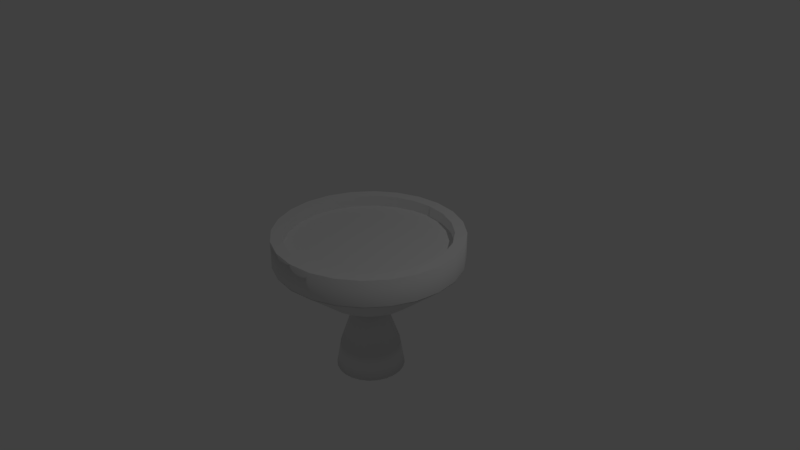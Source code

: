 # Source: ES-7_VacEngine.blend  (saved by Blender 2.78.0; exported with 4.5.12 LTS)
import bpy
from mathutils import Matrix  # noqa: F401  (used for matrix-valued properties, if any)

bpy.ops.wm.read_factory_settings(use_empty=True)
scene = bpy.context.scene
scene.name = 'Scene'

# ---- collections
col_collection_1 = bpy.data.collections.new('Collection 1'); scene.collection.children.link(col_collection_1)

# ---- world
world_world = bpy.data.worlds.new('World'); scene.world = world_world
world_world.color = (0.05088, 0.05088, 0.05088)
world_world.use_sun_shadow = False
world_world.sun_shadow_jitter_overblur = 0.0
world_world.cycles.sampling_method = 'MANUAL'

# ---- cameras
cam_camera = bpy.data.cameras.new('Camera')
cam_camera.clip_end = 100.0
cam_camera.lens = 35.0
cam_camera.sensor_width = 32.0
cam_camera.sensor_height = 18.0
cam_camera.ortho_scale = 7.314
cam_camera.dof.focus_distance = 0.0
cam_camera.dof.aperture_fstop = 128.0

# ---- lights
light_lamp = bpy.data.lights.new('Lamp', 'POINT')
light_lamp.transmission_factor = 0.0
light_lamp.cutoff_distance = 30.0
light_lamp.energy = 100.0
light_lamp.shadow_buffer_clip_start = 1.001
light_lamp.shadow_soft_size = 0.1
light_lamp.shadow_maximum_resolution = 0.006
light_lamp.use_absolute_resolution = True

# ---- meshes
me_cone_001 = bpy.data.meshes.new('Cone.001')
me_cone_001.from_pydata([(-0.0002048, 0.09582, -0.5124), (0.02568, 0.09241, -0.5124), (0.0498, 0.08242, -0.5124), (0.07051, 0.06653, -0.5124), (0.0864, 0.04582, -0.5124), (-0.2417, -0.06889, -0.8624), (0.09639, 0.0217, -0.5124), (0.0998, -0.004183, -0.5124), (0.09639, -0.03006, -0.5124), (0.0864, -0.05418, -0.5124), (0.1766, -0.181, -0.8624), (0.07051, -0.07489, -0.5124), (0.0498, -0.09079, -0.5124), (-0.0002048, -0.2542, -0.8624), (0.02568, -0.1008, -0.5124), (-0.0002048, -0.1042, -0.5124), (-0.02609, -0.1008, -0.5124), (-0.0502, -0.09079, -0.5124), (0.2413, -0.06889, -0.8624), (-0.07092, -0.07489, -0.5124), (-0.08681, -0.05418, -0.5124), (-0.0968, -0.03006, -0.5124), (-0.1002, -0.004183, -0.5124), (-0.0968, 0.0217, -0.5124), (-0.2167, 0.1208, -0.8624), (-0.08681, 0.04582, -0.5124), (-0.07092, 0.06653, -0.5124), (-0.0502, 0.08242, -0.5124), (-0.02609, 0.09241, -0.5124), (0.1248, 0.2123, -0.8624), (0.0645, 0.2373, -0.8624), (-0.2502, -0.004183, -0.8624), (0.0645, -0.2457, -0.8624), (-0.0002048, 0.2458, -0.8624), (-0.06491, 0.2373, -0.8624), (-0.177, 0.1726, -0.8624), (-0.1252, 0.2123, -0.8624), (0.1248, -0.2207, -0.8624), (0.2413, 0.06052, -0.8624), (0.2498, -0.004183, -0.8624), (0.2163, -0.1292, -0.8624), (-0.2167, -0.1292, -0.8624), (-0.06491, -0.2457, -0.8624), (0.1766, 0.1726, -0.8624), (0.2163, 0.1208, -0.8624), (-0.1252, -0.2207, -0.8624), (-0.2417, 0.06052, -0.8624), (-0.177, -0.181, -0.8624), (0.3864, 0.1035, -1.3), (0.0, 0.46, -1.66), (0.0, 0.4, -1.3), (0.1191, 0.4443, -1.66), (0.1035, 0.3864, -1.3), (0.23, 0.3984, -1.66), (0.2, 0.3464, -1.3), (0.3253, 0.3253, -1.66), (0.2828, 0.2828, -1.3), (0.3984, 0.23, -1.66), (0.3464, 0.2, -1.3), (0.4443, 0.1191, -1.66), (0.46, 3.473e-08, -1.66), (0.4, 3.02e-08, -1.3), (0.4443, -0.1191, -1.66), (0.3864, -0.1035, -1.3), (0.3984, -0.23, -1.66), (0.3464, -0.2, -1.3), (0.3253, -0.3253, -1.66), (0.2828, -0.2828, -1.3), (0.23, -0.3984, -1.66), (0.2, -0.3464, -1.3), (0.1191, -0.4443, -1.66), (0.1035, -0.3864, -1.3), (1.791e-07, -0.46, -1.66), (1.558e-07, -0.4, -1.3), (-0.1191, -0.4443, -1.66), (-0.1035, -0.3864, -1.3), (-0.23, -0.3984, -1.66), (-0.2, -0.3464, -1.3), (-0.3253, -0.3253, -1.66), (-0.2828, -0.2828, -1.3), (-0.3984, -0.23, -1.66), (-0.3464, -0.2, -1.3), (-0.4443, -0.1191, -1.66), (-0.3864, -0.1035, -1.3), (-0.46, -2.139e-07, -1.66), (-0.4, -1.86e-07, -1.3), (-0.4443, 0.1191, -1.66), (-0.3864, 0.1035, -1.3), (-0.3984, 0.23, -1.66), (-0.3464, 0.2, -1.3), (-0.3253, 0.3253, -1.66), (-0.2828, 0.2828, -1.3), (-0.23, 0.3984, -1.66), (-0.2, 0.3464, -1.3), (-0.1191, 0.4443, -1.66), (-0.1035, 0.3864, -1.3)], [], [(33, 0, 1, 30), (30, 1, 2, 29), (29, 2, 3, 43), (43, 3, 4, 44), (44, 4, 6, 38), (38, 6, 7, 39), (39, 7, 8, 18), (18, 8, 9, 40), (40, 9, 11, 10), (10, 11, 12, 37), (37, 12, 14, 32), (32, 14, 15, 13), (13, 15, 16, 42), (42, 16, 17, 45), (45, 17, 19, 47), (47, 19, 20, 41), (41, 20, 21, 5), (5, 21, 22, 31), (31, 22, 23, 46), (46, 23, 25, 24), (24, 25, 26, 35), (35, 26, 27, 36), (36, 27, 28, 34), (34, 28, 0, 33), (10, 37, 32, 13, 42, 45, 47, 41, 5, 31, 46, 24, 35, 36, 34, 33, 30, 29, 43, 44, 38, 39, 18, 40), (49, 50, 52, 51), (51, 52, 54, 53), (53, 54, 56, 55), (55, 56, 58, 57), (57, 58, 48, 59), (59, 48, 61, 60), (60, 61, 63, 62), (62, 63, 65, 64), (64, 65, 67, 66), (66, 67, 69, 68), (68, 69, 71, 70), (70, 71, 73, 72), (72, 73, 75, 74), (74, 75, 77, 76), (76, 77, 79, 78), (78, 79, 81, 80), (80, 81, 83, 82), (82, 83, 85, 84), (84, 85, 87, 86), (86, 87, 89, 88), (88, 89, 91, 90), (90, 91, 93, 92), (52, 50, 95, 93, 91, 89, 87, 85, 83, 81, 79, 77, 75, 73, 71, 69, 67, 65, 63, 61, 48, 58, 56, 54), (92, 93, 95, 94), (94, 95, 50, 49), (49, 51, 53, 55, 57, 59, 60, 62, 64, 66, 68, 70, 72, 74, 76, 78, 80, 82, 84, 86, 88, 90, 92, 94), (38, 48, 58, 44), (56, 43, 44, 58), (54, 29, 43, 56), (52, 30, 29, 54), (50, 33, 30, 52), (95, 34, 33, 50), (93, 36, 34, 95), (91, 35, 36, 93), (89, 24, 35, 91), (87, 46, 24, 89), (85, 31, 46, 87), (83, 5, 31, 85), (81, 41, 5, 83), (79, 47, 41, 81), (77, 45, 47, 79), (75, 42, 45, 77), (73, 13, 42, 75), (71, 32, 13, 73), (48, 38, 39, 61), (61, 39, 18, 63), (63, 18, 40, 65), (69, 37, 32, 71), (69, 67, 10, 37), (40, 10, 67, 65)])
me_cone_001.polygons.foreach_set('use_smooth', [1, 1, 1, 1, 1, 1, 1, 1, 1, 1, 1, 1, 1, 1, 1, 1, 1, 1, 1, 1, 1, 1, 1, 1, 1, 1, 1, 1, 1, 1, 1, 1, 1, 1, 1, 1, 1, 1, 1, 1, 1, 1, 1, 1, 1, 1, 1, 1, 1, 1, 0, 1, 1, 1, 1, 1, 1, 1, 1, 1, 1, 1, 1, 1, 1, 1, 1, 1, 1, 1, 1, 1, 1, 1, 1])
me_cone_001.use_remesh_preserve_volume = False
me_cone_001.use_remesh_preserve_attributes = False
me_cone_001.use_mirror_vertex_groups = False
me_cone_001.update()
me_cone = bpy.data.meshes.new('Cone')
me_cone.from_pydata([(0.001451, 0.624, -0.5602), (0.001451, 1.249, -0.04024), (0.1632, 0.6027, -0.5602), (0.325, 1.206, -0.04024), (0.314, 0.5402, -0.5602), (0.6265, 1.082, -0.04024), (0.4434, 0.4409, -0.5602), (0.8853, 0.8829, -0.04024), (0.5427, 0.3115, -0.5602), (1.084, 0.624, -0.04024), (0.6052, 0.1607, -0.5602), (1.209, 0.3225, -0.04024), (0.6265, -0.001028, -0.5602), (1.251, -0.001028, -0.04024), (0.6052, -0.1628, -0.5602), (1.209, -0.3246, -0.04024), (0.5427, -0.3135, -0.5602), (1.084, -0.626, -0.04024), (0.4434, -0.443, -0.5602), (0.8853, -0.8849, -0.04024), (0.314, -0.5423, -0.5602), (0.6265, -1.084, -0.04024), (0.1632, -0.6047, -0.5602), (0.325, -1.208, -0.04024), (0.001452, -0.626, -0.5602), (0.001452, -1.251, -0.04024), (-0.1603, -0.6047, -0.5602), (-0.3221, -1.208, -0.04024), (-0.311, -0.5423, -0.5602), (-0.6235, -1.084, -0.04024), (-0.4405, -0.443, -0.5602), (-0.8824, -0.8849, -0.04024), (-0.5398, -0.3135, -0.5602), (-1.081, -0.626, -0.04024), (-0.6023, -0.1628, -0.5602), (-1.206, -0.3246, -0.04024), (-0.6235, -0.001028, -0.5602), (-1.249, -0.001029, -0.04024), (-0.6023, 0.1607, -0.5602), (-1.206, 0.3225, -0.04024), (-0.5398, 0.3115, -0.5602), (-1.081, 0.624, -0.04024), (-0.4405, 0.4409, -0.5602), (-0.8824, 0.8829, -0.04024), (-0.311, 0.5402, -0.5602), (-0.6235, 1.082, -0.04024), (-0.1603, 0.6027, -0.5602), (-0.3221, 1.206, -0.04024), (-0.0009676, 1.251, -0.03984), (-0.0009676, 1.251, 0.3202), (0.3226, 1.208, -0.03984), (0.3226, 1.208, 0.3202), (0.624, 1.083, -0.03984), (0.624, 1.083, 0.3202), (0.8829, 0.8846, -0.03984), (0.8829, 0.8846, 0.3202), (1.082, 0.6257, -0.03984), (1.082, 0.6257, 0.3202), (1.206, 0.3242, -0.03984), (1.206, 0.3242, 0.3202), (1.249, 0.0006857, -0.03984), (1.249, 0.0006857, 0.3202), (1.206, -0.3228, -0.03984), (1.206, -0.3228, 0.3202), (1.082, -0.6243, -0.03984), (1.082, -0.6243, 0.3202), (0.8829, -0.8832, -0.03984), (0.8829, -0.8832, 0.3202), (0.624, -1.082, -0.03984), (0.624, -1.082, 0.3202), (0.3226, -1.207, -0.03984), (0.3226, -1.207, 0.3202), (-0.0009672, -1.249, -0.03984), (-0.0009672, -1.249, 0.3202), (-0.3245, -1.207, -0.03984), (-0.3245, -1.207, 0.3202), (-0.626, -1.082, -0.03984), (-0.626, -1.082, 0.3202), (-0.8849, -0.8832, -0.03984), (-0.8849, -0.8832, 0.3202), (-1.083, -0.6243, -0.03984), (-1.083, -0.6243, 0.3202), (-1.208, -0.3228, -0.03984), (-1.208, -0.3228, 0.3202), (-1.251, 0.000685, -0.03984), (-1.251, 0.000685, 0.3202), (-1.208, 0.3242, -0.03984), (-1.208, 0.3242, 0.3202), (-1.083, 0.6257, -0.03984), (-1.083, 0.6257, 0.3202), (-0.8849, 0.8846, -0.03984), (-0.8849, 0.8846, 0.3202), (-0.626, 1.083, -0.03984), (-0.626, 1.083, 0.3202), (-0.3245, 1.208, -0.03984), (-0.3245, 1.208, 0.3202), (0.3226, 1.208, 0.3202), (-0.0009676, 1.251, 0.3202), (0.624, 1.083, 0.3202), (0.8829, 0.8846, 0.3202), (1.082, 0.6257, 0.3202), (1.206, 0.3242, 0.3202), (1.249, 0.0006857, 0.3202), (1.206, -0.3228, 0.3202), (1.082, -0.6243, 0.3202), (0.8829, -0.8832, 0.3202), (0.624, -1.082, 0.3202), (0.3226, -1.207, 0.3202), (-0.0009672, -1.249, 0.3202), (-0.3245, -1.207, 0.3202), (-0.626, -1.082, 0.3202), (-0.8849, -0.8832, 0.3202), (-1.083, -0.6243, 0.3202), (-1.208, -0.3228, 0.3202), (-1.251, 0.000685, 0.3202), (-1.208, 0.3242, 0.3202), (-1.083, 0.6257, 0.3202), (-0.8849, 0.8846, 0.3202), (-0.626, 1.083, 0.3202), (-0.3245, 1.208, 0.3202), (0.3226, 1.208, 0.3202), (-0.0009676, 1.251, 0.3202), (0.624, 1.083, 0.3202), (0.8829, 0.8846, 0.3202), (1.082, 0.6257, 0.3202), (1.206, 0.3242, 0.3202), (1.249, 0.0006857, 0.3202), (1.206, -0.3228, 0.3202), (1.082, -0.6243, 0.3202), (0.8829, -0.8832, 0.3202), (0.624, -1.082, 0.3202), (0.3226, -1.207, 0.3202), (-0.0009672, -1.249, 0.3202), (-0.3245, -1.207, 0.3202), (-0.626, -1.082, 0.3202), (-0.8849, -0.8832, 0.3202), (-1.083, -0.6243, 0.3202), (-1.208, -0.3228, 0.3202), (-1.251, 0.000685, 0.3202), (-1.208, 0.3242, 0.3202), (-1.083, 0.6257, 0.3202), (-0.8849, 0.8846, 0.3202), (-0.626, 1.083, 0.3202), (-0.3245, 1.208, 0.3202), (0.2821, 1.057, 0.3202), (-0.0009676, 1.094, 0.3202), (0.5459, 0.9479, 0.3202), (0.7724, 0.7741, 0.3202), (0.9462, 0.5476, 0.3202), (1.056, 0.2838, 0.3202), (1.093, 0.0006856, 0.3202), (1.056, -0.2824, 0.3202), (0.9462, -0.5462, 0.3202), (0.7724, -0.7727, 0.3202), (0.5459, -0.9465, 0.3202), (0.2821, -1.056, 0.3202), (-0.0009672, -1.093, 0.3202), (-0.2841, -1.056, 0.3202), (-0.5478, -0.9465, 0.3202), (-0.7744, -0.7727, 0.3202), (-0.9482, -0.5462, 0.3202), (-1.057, -0.2824, 0.3202), (-1.095, 0.000685, 0.3202), (-1.057, 0.2838, 0.3202), (-0.9482, 0.5476, 0.3202), (-0.7744, 0.7741, 0.3202), (-0.5478, 0.9479, 0.3202), (-0.2841, 1.057, 0.3202), (0.2821, 1.057, 0.3202), (-0.0009676, 1.094, 0.3202), (0.5459, 0.9479, 0.3202), (0.7724, 0.7741, 0.3202), (0.9462, 0.5476, 0.3202), (1.056, 0.2838, 0.3202), (1.093, 0.0006856, 0.3202), (1.056, -0.2824, 0.3202), (0.9462, -0.5462, 0.3202), (0.7724, -0.7727, 0.3202), (0.5459, -0.9465, 0.3202), (0.2821, -1.056, 0.3202), (-0.0009672, -1.093, 0.3202), (-0.2841, -1.056, 0.3202), (-0.5478, -0.9465, 0.3202), (-0.7744, -0.7727, 0.3202), (-0.9482, -0.5462, 0.3202), (-1.057, -0.2824, 0.3202), (-1.095, 0.000685, 0.3202), (-1.057, 0.2838, 0.3202), (-0.9482, 0.5476, 0.3202), (-0.7744, 0.7741, 0.3202), (-0.5478, 0.9479, 0.3202), (-0.2841, 1.057, 0.3202), (0.2821, 1.057, 0.3202), (-0.0009676, 1.094, 0.3202), (0.5459, 0.9479, 0.3202), (0.7724, 0.7741, 0.3202), (0.9462, 0.5476, 0.3202), (1.056, 0.2838, 0.3202), (1.056, -0.2824, 0.3202), (0.9462, -0.5462, 0.3202), (0.7724, -0.7727, 0.3202), (0.5459, -0.9465, 0.3202), (0.2821, -1.056, 0.3202), (-0.0009672, -1.093, 0.3202), (-0.2841, -1.056, 0.3202), (-0.5478, -0.9465, 0.3202), (-0.7744, -0.7727, 0.3202), (-0.9482, -0.5462, 0.3202), (-1.057, -0.2824, 0.3202), (-1.095, 0.000685, 0.3202), (-1.057, 0.2838, 0.3202), (-0.9482, 0.5476, 0.3202), (-0.7744, 0.7741, 0.3202), (-0.5478, 0.9479, 0.3202), (-0.2841, 1.057, 0.3202), (0.2821, 1.057, 0.1702), (-0.0009676, 1.094, 0.1702), (0.5459, 0.9479, 0.1702), (0.7724, 0.7741, 0.1702), (0.9462, 0.5476, 0.1702), (1.056, 0.2838, 0.1702), (1.093, 0.0006856, 0.1702), (1.056, -0.2824, 0.1702), (0.9462, -0.5462, 0.1702), (0.7724, -0.7727, 0.1702), (0.5459, -0.9465, 0.1702), (0.2821, -1.056, 0.1702), (-0.0009672, -1.093, 0.1702), (-0.2841, -1.056, 0.1702), (-0.5478, -0.9465, 0.1702), (-0.7744, -0.7727, 0.1702), (-0.9482, -0.5462, 0.1702), (-1.057, -0.2824, 0.1702), (-1.095, 0.000685, 0.1702), (-1.057, 0.2838, 0.1702), (-0.9482, 0.5476, 0.1702), (-0.7744, 0.7741, 0.1702), (-0.5478, 0.9479, 0.1702), (-0.2841, 1.057, 0.1702), (0.001451, 0.624, -0.5602), (0.1632, 0.6027, -0.5602), (0.314, 0.5402, -0.5602), (0.4434, 0.4409, -0.5602), (0.5427, 0.3115, -0.5602), (0.6052, 0.1607, -0.5602), (0.6265, -0.001028, -0.5602), (0.6052, -0.1628, -0.5602), (0.5427, -0.3135, -0.5602), (0.4434, -0.443, -0.5602), (0.314, -0.5423, -0.5602), (0.1632, -0.6047, -0.5602), (0.001452, -0.626, -0.5602), (-0.1603, -0.6047, -0.5602), (-0.311, -0.5423, -0.5602), (-0.4405, -0.443, -0.5602), (-0.5398, -0.3135, -0.5602), (-0.6023, -0.1628, -0.5602), (-0.6235, -0.001028, -0.5602), (-0.6023, 0.1607, -0.5602), (-0.5398, 0.3115, -0.5602), (-0.4405, 0.4409, -0.5602), (-0.311, 0.5402, -0.5602), (-0.1603, 0.6027, -0.5602), (0.001451, 0.624, -0.3602), (0.1632, 0.6027, -0.3602), (0.314, 0.5402, -0.3602), (0.4434, 0.4409, -0.3602), (0.5427, 0.3115, -0.3602), (0.6052, 0.1607, -0.3602), (0.6265, -0.001028, -0.3602), (0.6052, -0.1628, -0.3602), (0.5427, -0.3135, -0.3602), (0.4434, -0.443, -0.3602), (0.314, -0.5423, -0.3602), (0.1632, -0.6047, -0.3602), (0.001452, -0.626, -0.3602), (-0.1603, -0.6047, -0.3602), (-0.311, -0.5423, -0.3602), (-0.4405, -0.443, -0.3602), (-0.5398, -0.3135, -0.3602), (-0.6023, -0.1628, -0.3602), (-0.6235, -0.001028, -0.3602), (-0.6023, 0.1607, -0.3602), (-0.5398, 0.3115, -0.3602), (-0.4405, 0.4409, -0.3602), (-0.311, 0.5402, -0.3602), (-0.1603, 0.6027, -0.3602), (0.001451, 0.624, -0.3602), (0.1632, 0.6027, -0.3602), (0.314, 0.5402, -0.3602), (0.4434, 0.4409, -0.3602), (0.5427, 0.3115, -0.3602), (0.6052, 0.1607, -0.3602), (0.6265, -0.001028, -0.3602), (0.6052, -0.1628, -0.3602), (0.5427, -0.3135, -0.3602), (0.4434, -0.443, -0.3602), (0.314, -0.5423, -0.3602), (0.1632, -0.6047, -0.3602), (0.001452, -0.626, -0.3602), (-0.1603, -0.6047, -0.3602), (-0.311, -0.5423, -0.3602), (-0.4405, -0.443, -0.3602), (-0.5398, -0.3135, -0.3602), (-0.6023, -0.1628, -0.3602), (-0.6235, -0.001028, -0.3602), (-0.6023, 0.1607, -0.3602), (-0.5398, 0.3115, -0.3602), (-0.4405, 0.4409, -0.3602), (-0.311, 0.5402, -0.3602), (-0.1603, 0.6027, -0.3602), (0.001451, 0.624, -0.3602), (0.1632, 0.6027, -0.3602), (0.314, 0.5402, -0.3602), (0.4434, 0.4409, -0.3602), (0.5427, 0.3115, -0.3602), (0.6052, 0.1607, -0.3602), (0.6265, -0.001028, -0.3602), (0.6052, -0.1628, -0.3602), (0.5427, -0.3135, -0.3602), (0.4434, -0.443, -0.3602), (0.314, -0.5423, -0.3602), (0.1632, -0.6047, -0.3602), (0.001452, -0.626, -0.3602), (-0.1603, -0.6047, -0.3602), (-0.311, -0.5423, -0.3602), (-0.4405, -0.443, -0.3602), (-0.5398, -0.3135, -0.3602), (-0.6023, -0.1628, -0.3602), (-0.6235, -0.001028, -0.3602), (-0.6023, 0.1607, -0.3602), (-0.5398, 0.3115, -0.3602), (-0.4405, 0.4409, -0.3602), (-0.311, 0.5402, -0.3602), (-0.1603, 0.6027, -0.3602), (0.001451, 0.624, -0.3602), (0.1632, 0.6027, -0.3602), (0.314, 0.5402, -0.3602), (0.4434, 0.4409, -0.3602), (0.5427, 0.3115, -0.3602), (0.6052, 0.1607, -0.3602), (0.6265, -0.001028, -0.3602), (0.6052, -0.1628, -0.3602), (0.5427, -0.3135, -0.3602), (0.4434, -0.443, -0.3602), (0.314, -0.5423, -0.3602), (0.1632, -0.6047, -0.3602), (0.001452, -0.626, -0.3602), (-0.1603, -0.6047, -0.3602), (-0.311, -0.5423, -0.3602), (-0.4405, -0.443, -0.3602), (-0.5398, -0.3135, -0.3602), (-0.6023, -0.1628, -0.3602), (-0.6235, -0.001028, -0.3602), (-0.6023, 0.1607, -0.3602), (-0.5398, 0.3115, -0.3602), (-0.4405, 0.4409, -0.3602), (-0.311, 0.5402, -0.3602), (-0.1603, 0.6027, -0.3602), (0.001451, 0.624, -0.3602), (0.1632, 0.6027, -0.3602), (0.314, 0.5402, -0.3602), (0.4434, 0.4409, -0.3602), (0.5427, 0.3115, -0.3602), (0.6052, 0.1607, -0.3602), (0.6265, -0.001028, -0.3602), (0.6052, -0.1628, -0.3602), (0.5427, -0.3135, -0.3602), (0.4434, -0.443, -0.3602), (0.314, -0.5423, -0.3602), (0.1632, -0.6047, -0.3602), (0.001452, -0.626, -0.3602), (-0.1603, -0.6047, -0.3602), (-0.311, -0.5423, -0.3602), (-0.4405, -0.443, -0.3602), (-0.5398, -0.3135, -0.3602), (-0.6023, -0.1628, -0.3602), (-0.6235, -0.001028, -0.3602), (-0.6023, 0.1607, -0.3602), (-0.5398, 0.3115, -0.3602), (-0.4405, 0.4409, -0.3602), (-0.311, 0.5402, -0.3602), (-0.1603, 0.6027, -0.3602), (0.001451, 0.624, -0.3602), (0.1632, 0.6027, -0.3602), (0.314, 0.5402, -0.3602), (0.4434, 0.4409, -0.3602), (0.5427, 0.3115, -0.3602), (0.6052, 0.1607, -0.3602), (0.6265, -0.001028, -0.3602), (0.6052, -0.1628, -0.3602), (0.5427, -0.3135, -0.3602), (0.4434, -0.443, -0.3602), (0.314, -0.5423, -0.3602), (0.1632, -0.6047, -0.3602), (0.001452, -0.626, -0.3602), (-0.1603, -0.6047, -0.3602), (-0.311, -0.5423, -0.3602), (-0.4405, -0.443, -0.3602), (-0.5398, -0.3135, -0.3602), (-0.6023, -0.1628, -0.3602), (-0.6235, -0.001028, -0.3602), (-0.6023, 0.1607, -0.3602), (-0.5398, 0.3115, -0.3602), (-0.4405, 0.4409, -0.3602), (-0.311, 0.5402, -0.3602), (-0.1603, 0.6027, -0.3602), (0.001451, 0.09272, -0.3602), (0.02572, 0.08953, -0.3602), (0.04833, 0.08016, -0.3602), (0.06774, 0.06526, -0.3602), (0.08264, 0.04585, -0.3602), (0.09201, 0.02324, -0.3602), (0.0952, -0.001028, -0.3602), (0.09201, -0.02529, -0.3602), (0.08264, -0.0479, -0.3602), (0.06774, -0.06732, -0.3602), (0.04833, -0.08222, -0.3602), (0.02572, -0.09158, -0.3602), (0.001451, -0.09478, -0.3602), (-0.02281, -0.09158, -0.3602), (-0.04542, -0.08222, -0.3602), (-0.06484, -0.06732, -0.3602), (-0.07974, -0.0479, -0.3602), (-0.0891, -0.02529, -0.3602), (-0.0923, -0.001028, -0.3602), (-0.0891, 0.02324, -0.3602), (-0.07974, 0.04585, -0.3602), (-0.06484, 0.06526, -0.3602), (-0.04542, 0.08016, -0.3602), (-0.02281, 0.08953, -0.3602), (-0.0002048, 0.09582, -0.5124), (0.02568, 0.09241, -0.5124), (0.0498, 0.08242, -0.5124), (0.07051, 0.06653, -0.5124), (0.0864, 0.04582, -0.5124), (0.09639, 0.0217, -0.5124), (0.0998, -0.004183, -0.5124), (0.09639, -0.03006, -0.5124), (0.0864, -0.05418, -0.5124), (0.07051, -0.07489, -0.5124), (0.0498, -0.09079, -0.5124), (0.02568, -0.1008, -0.5124), (-0.0002048, -0.1042, -0.5124), (-0.02609, -0.1008, -0.5124), (-0.0502, -0.09079, -0.5124), (-0.07092, -0.07489, -0.5124), (-0.08681, -0.05418, -0.5124), (-0.0968, -0.03006, -0.5124), (-0.1002, -0.004183, -0.5124), (-0.0968, 0.0217, -0.5124), (-0.08681, 0.04582, -0.5124), (-0.07092, 0.06653, -0.5124), (-0.0502, 0.08242, -0.5124), (-0.02609, 0.09241, -0.5124), (0.001451, 0.09272, -0.5102), (0.02572, 0.08953, -0.5102), (0.04833, 0.08016, -0.5102), (0.06774, 0.06526, -0.5102), (0.08264, 0.04585, -0.5102), (0.09201, 0.02324, -0.5102), (0.0952, -0.001028, -0.5102), (0.09201, -0.02529, -0.5102), (0.08264, -0.0479, -0.5102), (0.06774, -0.06732, -0.5102), (0.04833, -0.08222, -0.5102), (0.02572, -0.09158, -0.5102), (0.001451, -0.09478, -0.5102), (-0.02281, -0.09158, -0.5102), (-0.04542, -0.08222, -0.5102), (-0.06484, -0.06732, -0.5102), (-0.07974, -0.0479, -0.5102), (-0.0891, -0.02529, -0.5102), (-0.0923, -0.001028, -0.5102), (-0.0891, 0.02324, -0.5102), (-0.07974, 0.04585, -0.5102), (-0.06484, 0.06526, -0.5102), (-0.04542, 0.08016, -0.5102), (-0.02281, 0.08953, -0.5102), (0.2821, 1.057, 0.1702), (-0.0009676, 1.094, 0.1702), (0.5459, 0.9479, 0.1702), (0.7724, 0.7741, 0.1702), (0.9462, 0.5476, 0.1702), (1.056, 0.2838, 0.1702), (1.093, 0.0006856, 0.1702), (1.056, -0.2824, 0.1702), (0.9462, -0.5462, 0.1702), (0.7724, -0.7727, 0.1702), (0.5459, -0.9465, 0.1702), (0.2821, -1.056, 0.1702), (-0.0009672, -1.093, 0.1702), (-0.2841, -1.056, 0.1702), (-0.5478, -0.9465, 0.1702), (-0.7744, -0.7727, 0.1702), (-0.9482, -0.5462, 0.1702), (-1.057, -0.2824, 0.1702), (-1.095, 0.000685, 0.1702), (-1.057, 0.2838, 0.1702), (-0.9482, 0.5476, 0.1702), (-0.7744, 0.7741, 0.1702), (-0.5478, 0.9479, 0.1702), (-0.2841, 1.057, 0.1702), (0.2821, 1.057, 0.3202), (-0.0009676, 1.094, 0.3202), (0.5459, 0.9479, 0.3202), (0.7724, 0.7741, 0.3202), (0.9462, 0.5476, 0.3202), (1.056, 0.2838, 0.3202), (1.093, 0.0006856, 0.3202), (1.056, -0.2824, 0.3202), (0.9462, -0.5462, 0.3202), (0.7724, -0.7727, 0.3202), (0.5459, -0.9465, 0.3202), (0.2821, -1.056, 0.3202), (-0.0009672, -1.093, 0.3202), (-0.2841, -1.056, 0.3202), (-0.5478, -0.9465, 0.3202), (-0.7744, -0.7727, 0.3202), (-0.9482, -0.5462, 0.3202), (-1.057, -0.2824, 0.3202), (-1.095, 0.000685, 0.3202), (-1.057, 0.2838, 0.3202), (-0.9482, 0.5476, 0.3202), (-0.7744, 0.7741, 0.3202), (-0.5478, 0.9479, 0.3202), (-0.2841, 1.057, 0.3202), (0.2821, 1.057, 0.1702), (-0.0009676, 1.094, 0.1702), (0.5459, 0.9479, 0.1702), (0.7724, 0.7741, 0.1702), (0.9462, 0.5476, 0.1702), (1.056, 0.2838, 0.1702), (1.056, -0.2824, 0.1702), (0.9462, -0.5462, 0.1702), (0.7724, -0.7727, 0.1702), (0.5459, -0.9465, 0.1702), (0.2821, -1.056, 0.1702), (-0.0009672, -1.093, 0.1702), (-0.2841, -1.056, 0.1702), (-0.5478, -0.9465, 0.1702), (-0.7744, -0.7727, 0.1702), (-0.9482, -0.5462, 0.1702), (-1.057, -0.2824, 0.1702), (-1.095, 0.000685, 0.1702), (-1.057, 0.2838, 0.1702), (-0.9482, 0.5476, 0.1702), (-0.7744, 0.7741, 0.1702), (-0.5478, 0.9479, 0.1702), (-0.2841, 1.057, 0.1702)], [], [(0, 1, 3, 2), (2, 3, 5, 4), (4, 5, 7, 6), (6, 7, 9, 8), (8, 9, 11, 10), (10, 11, 13, 12), (12, 13, 15, 14), (14, 15, 17, 16), (16, 17, 19, 18), (18, 19, 21, 20), (20, 21, 23, 22), (22, 23, 25, 24), (24, 25, 27, 26), (26, 27, 29, 28), (28, 29, 31, 30), (30, 31, 33, 32), (32, 33, 35, 34), (34, 35, 37, 36), (36, 37, 39, 38), (38, 39, 41, 40), (40, 41, 43, 42), (42, 43, 45, 44), (44, 45, 47, 46), (46, 47, 1, 0), (48, 49, 51, 50), (50, 51, 53, 52), (52, 53, 55, 54), (54, 55, 57, 56), (56, 57, 59, 58), (58, 59, 61, 60), (60, 61, 63, 62), (62, 63, 65, 64), (64, 65, 67, 66), (66, 67, 69, 68), (68, 69, 71, 70), (70, 71, 73, 72), (72, 73, 75, 74), (74, 75, 77, 76), (76, 77, 79, 78), (78, 79, 81, 80), (80, 81, 83, 82), (82, 83, 85, 84), (84, 85, 87, 86), (86, 87, 89, 88), (88, 89, 91, 90), (90, 91, 93, 92), (91, 89, 116, 117), (92, 93, 95, 94), (94, 95, 49, 48), (119, 118, 142, 143), (57, 55, 99, 100), (67, 65, 104, 105), (77, 75, 109, 110), (87, 85, 114, 115), (49, 95, 119, 97), (53, 51, 96, 98), (63, 61, 102, 103), (73, 71, 107, 108), (83, 81, 112, 113), (93, 91, 117, 118), (59, 57, 100, 101), (69, 67, 105, 106), (79, 77, 110, 111), (89, 87, 115, 116), (55, 53, 98, 99), (65, 63, 103, 104), (51, 49, 97, 96), (75, 73, 108, 109), (85, 83, 113, 114), (95, 93, 118, 119), (61, 59, 101, 102), (71, 69, 106, 107), (81, 79, 111, 112), (132, 131, 155, 156), (96, 97, 121, 120), (112, 111, 135, 136), (105, 104, 128, 129), (97, 119, 143, 121), (98, 96, 120, 122), (113, 112, 136, 137), (106, 105, 129, 130), (99, 98, 122, 123), (114, 113, 137, 138), (107, 106, 130, 131), (100, 99, 123, 124), (115, 114, 138, 139), (108, 107, 131, 132), (101, 100, 124, 125), (116, 115, 139, 140), (109, 108, 132, 133), (102, 101, 125, 126), (117, 116, 140, 141), (110, 109, 133, 134), (103, 102, 126, 127), (118, 117, 141, 142), (111, 110, 134, 135), (104, 103, 127, 128), (144, 145, 169, 168), (125, 124, 148, 149), (140, 139, 163, 164), (133, 132, 156, 157), (126, 125, 149, 150), (141, 140, 164, 165), (134, 133, 157, 158), (127, 126, 150, 151), (142, 141, 165, 166), (135, 134, 158, 159), (128, 127, 151, 152), (143, 142, 166, 167), (120, 121, 145, 144), (136, 135, 159, 160), (129, 128, 152, 153), (121, 143, 167, 145), (122, 120, 144, 146), (137, 136, 160, 161), (130, 129, 153, 154), (123, 122, 146, 147), (138, 137, 161, 162), (131, 130, 154, 155), (124, 123, 147, 148), (139, 138, 162, 163), (173, 172, 196, 197), (160, 159, 183, 184), (153, 152, 176, 177), (145, 167, 191, 169), (146, 144, 168, 170), (161, 160, 184, 185), (154, 153, 177, 178), (147, 146, 170, 171), (162, 161, 185, 186), (155, 154, 178, 179), (148, 147, 171, 172), (163, 162, 186, 187), (156, 155, 179, 180), (149, 148, 172, 173), (164, 163, 187, 188), (157, 156, 180, 181), (150, 149, 173, 174), (165, 164, 188, 189), (158, 157, 181, 182), (151, 150, 174, 175), (166, 165, 189, 190), (159, 158, 182, 183), (152, 151, 175, 176), (167, 166, 190, 191), (207, 206, 230, 231), (188, 187, 210, 211), (181, 180, 203, 204), (174, 173, 197, 509), (189, 188, 211, 212), (182, 181, 204, 205), (175, 174, 509, 198), (190, 189, 212, 213), (183, 182, 205, 206), (176, 175, 198, 199), (191, 190, 213, 214), (168, 169, 193, 192), (184, 183, 206, 207), (177, 176, 199, 200), (169, 191, 214, 193), (170, 168, 192, 194), (185, 184, 207, 208), (178, 177, 200, 201), (171, 170, 194, 195), (186, 185, 208, 209), (179, 178, 201, 202), (172, 171, 195, 196), (187, 186, 209, 210), (180, 179, 202, 203), (228, 227, 491, 492), (200, 199, 223, 224), (193, 214, 238, 216), (194, 192, 215, 217), (208, 207, 231, 232), (201, 200, 224, 225), (195, 194, 217, 218), (209, 208, 232, 233), (202, 201, 225, 226), (196, 195, 218, 219), (210, 209, 233, 234), (203, 202, 226, 227), (197, 196, 219, 220), (211, 210, 234, 235), (204, 203, 227, 228), (509, 197, 220, 221), (212, 211, 235, 236), (205, 204, 228, 229), (198, 509, 221, 222), (213, 212, 236, 237), (206, 205, 229, 230), (199, 198, 222, 223), (214, 213, 237, 238), (192, 193, 216, 215), (271, 272, 296, 295), (249, 250, 274, 273), (242, 243, 267, 266), (257, 258, 282, 281), (250, 251, 275, 274), (243, 244, 268, 267), (258, 259, 283, 282), (251, 252, 276, 275), (244, 245, 269, 268), (259, 260, 284, 283), (252, 253, 277, 276), (245, 246, 270, 269), (260, 261, 285, 284), (253, 254, 278, 277), (246, 247, 271, 270), (261, 262, 286, 285), (239, 240, 264, 263), (254, 255, 279, 278), (247, 248, 272, 271), (262, 239, 263, 286), (240, 241, 265, 264), (255, 256, 280, 279), (248, 249, 273, 272), (241, 242, 266, 265), (256, 257, 281, 280), (299, 300, 324, 323), (286, 263, 287, 310), (264, 265, 289, 288), (279, 280, 304, 303), (272, 273, 297, 296), (265, 266, 290, 289), (280, 281, 305, 304), (273, 274, 298, 297), (266, 267, 291, 290), (281, 282, 306, 305), (274, 275, 299, 298), (267, 268, 292, 291), (282, 283, 307, 306), (275, 276, 300, 299), (268, 269, 293, 292), (283, 284, 308, 307), (276, 277, 301, 300), (269, 270, 294, 293), (284, 285, 309, 308), (277, 278, 302, 301), (270, 271, 295, 294), (285, 286, 310, 309), (263, 264, 288, 287), (278, 279, 303, 302), (334, 311, 335, 358), (292, 293, 317, 316), (307, 308, 332, 331), (300, 301, 325, 324), (293, 294, 318, 317), (308, 309, 333, 332), (301, 302, 326, 325), (294, 295, 319, 318), (309, 310, 334, 333), (287, 288, 312, 311), (302, 303, 327, 326), (295, 296, 320, 319), (310, 287, 311, 334), (288, 289, 313, 312), (303, 304, 328, 327), (296, 297, 321, 320), (289, 290, 314, 313), (304, 305, 329, 328), (297, 298, 322, 321), (290, 291, 315, 314), (305, 306, 330, 329), (298, 299, 323, 322), (291, 292, 316, 315), (306, 307, 331, 330), (347, 348, 372, 371), (312, 313, 337, 336), (327, 328, 352, 351), (320, 321, 345, 344), (313, 314, 338, 337), (328, 329, 353, 352), (321, 322, 346, 345), (314, 315, 339, 338), (329, 330, 354, 353), (322, 323, 347, 346), (315, 316, 340, 339), (330, 331, 355, 354), (323, 324, 348, 347), (316, 317, 341, 340), (331, 332, 356, 355), (324, 325, 349, 348), (317, 318, 342, 341), (332, 333, 357, 356), (325, 326, 350, 349), (318, 319, 343, 342), (333, 334, 358, 357), (311, 312, 336, 335), (326, 327, 351, 350), (319, 320, 344, 343), (360, 361, 385, 384), (340, 341, 365, 364), (355, 356, 380, 379), (348, 349, 373, 372), (341, 342, 366, 365), (356, 357, 381, 380), (349, 350, 374, 373), (342, 343, 367, 366), (357, 358, 382, 381), (335, 336, 360, 359), (350, 351, 375, 374), (343, 344, 368, 367), (358, 335, 359, 382), (336, 337, 361, 360), (351, 352, 376, 375), (344, 345, 369, 368), (337, 338, 362, 361), (352, 353, 377, 376), (345, 346, 370, 369), (338, 339, 363, 362), (353, 354, 378, 377), (346, 347, 371, 370), (339, 340, 364, 363), (354, 355, 379, 378), (388, 389, 413, 412), (375, 376, 400, 399), (368, 369, 393, 392), (361, 362, 386, 385), (376, 377, 401, 400), (369, 370, 394, 393), (362, 363, 387, 386), (377, 378, 402, 401), (370, 371, 395, 394), (363, 364, 388, 387), (378, 379, 403, 402), (371, 372, 396, 395), (364, 365, 389, 388), (379, 380, 404, 403), (372, 373, 397, 396), (365, 366, 390, 389), (380, 381, 405, 404), (373, 374, 398, 397), (366, 367, 391, 390), (381, 382, 406, 405), (359, 360, 384, 383), (374, 375, 399, 398), (367, 368, 392, 391), (382, 359, 383, 406), (425, 473, 472, 424), (403, 404, 428, 427), (396, 397, 421, 420), (389, 390, 414, 413), (404, 405, 429, 428), (397, 398, 422, 421), (390, 391, 415, 414), (405, 406, 430, 429), (383, 384, 408, 407), (398, 399, 423, 422), (391, 392, 416, 415), (406, 383, 407, 430), (384, 385, 409, 408), (399, 400, 424, 423), (392, 393, 417, 416), (385, 386, 410, 409), (400, 401, 425, 424), (393, 394, 418, 417), (386, 387, 411, 410), (401, 402, 426, 425), (394, 395, 419, 418), (387, 388, 412, 411), (402, 403, 427, 426), (395, 396, 420, 419), (413, 461, 460, 412), (418, 466, 465, 417), (426, 474, 473, 425), (427, 475, 474, 426), (428, 476, 475, 427), (421, 469, 468, 420), (422, 470, 469, 421), (423, 471, 470, 422), (424, 472, 471, 423), (432, 431, 454, 453, 452, 451, 450, 449, 448, 447, 446, 445, 444, 443, 442, 441, 440, 439, 438, 437, 436, 435, 434, 433), (420, 468, 467, 419), (414, 462, 461, 413), (429, 477, 476, 428), (415, 463, 462, 414), (430, 478, 477, 429), (408, 456, 455, 407), (416, 464, 463, 415), (407, 455, 478, 430), (409, 457, 456, 408), (410, 458, 457, 409), (417, 465, 464, 416), (411, 459, 458, 410), (419, 467, 466, 418), (412, 460, 459, 411), (455, 456, 457, 458, 459, 460, 461, 462, 463, 464, 465, 466, 467, 468, 469, 470, 471, 472, 473, 474, 475, 476, 477, 478), (479, 480, 502, 501, 500, 499, 498, 497, 496, 495, 494, 493, 492, 491, 490, 489, 488, 487, 486, 485, 484, 483, 482, 481), (221, 220, 484, 485), (236, 235, 499, 500), (229, 228, 492, 493), (222, 221, 485, 486), (237, 236, 500, 501), (230, 229, 493, 494), (223, 222, 486, 487), (238, 237, 501, 502), (215, 216, 480, 479), (231, 230, 494, 495), (224, 223, 487, 488), (216, 238, 502, 480), (217, 215, 479, 481), (232, 231, 495, 496), (225, 224, 488, 489), (218, 217, 481, 482), (233, 232, 496, 497), (226, 225, 489, 490), (219, 218, 482, 483), (234, 233, 497, 498), (227, 226, 490, 491), (220, 219, 483, 484), (235, 234, 498, 499), (224, 200, 512, 535), (228, 204, 516, 539), (233, 209, 521, 544), (214, 238, 549, 526), (226, 202, 514, 537), (216, 193, 504, 528), (236, 212, 524, 547), (219, 196, 507, 531), (192, 215, 527, 503), (229, 205, 517, 540), (234, 210, 522, 545), (217, 194, 505, 529), (222, 198, 510, 533), (206, 230, 541, 518), (227, 203, 515, 538), (232, 208, 520, 543), (237, 213, 525, 548), (231, 207, 519, 542), (220, 197, 508, 532), (225, 201, 513, 536), (199, 223, 534, 511), (235, 211, 523, 546), (218, 195, 506, 530)])
me_cone.polygons.foreach_set('use_smooth', [True] * 434)
_uv = me_cone.uv_layers.new(name='UVMap')
_uv.uv.foreach_set('vector', [0.0, 0.0, 0.0, 0.0, 0.0, 0.0, 0.0, 0.0, 0.0, 0.0, 0.0, 0.0, 0.0, 0.0, 0.0, 0.0, 0.0, 0.0, 0.0, 0.0, 0.0, 0.0, 0.0, 0.0, 0.0, 0.0, 0.0, 0.0, 0.0, 0.0, 0.0, 0.0, 0.0, 0.0, 0.0, 0.0, 0.0, 0.0, 0.0, 0.0, 0.0, 0.0, 0.0, 0.0, 0.0, 0.0, 0.0, 0.0, 0.0, 0.0, 0.0, 0.0, 0.0, 0.0, 0.0, 0.0, 0.0, 0.0, 0.0, 0.0, 0.0, 0.0, 0.0, 0.0, 0.0, 0.0, 0.0, 0.0, 0.0, 0.0, 0.0, 0.0, 0.0, 0.0, 0.0, 0.0, 0.0, 0.0, 0.0, 0.0, 0.0, 0.0, 0.0, 0.0, 0.0, 0.0, 0.0, 0.0, 0.0, 0.0, 0.0, 0.0, 0.0, 0.0, 0.0, 0.0, 0.0, 0.0, 0.0, 0.0, 0.0, 0.0, 0.0, 0.0, 0.0, 0.0, 0.0, 0.0, 0.0, 0.0, 0.0, 0.0, 0.0, 0.0, 0.0, 0.0, 0.0, 0.0, 0.0, 0.0, 0.0, 0.0, 0.0, 0.0, 0.0, 0.0, 0.0, 0.0, 0.0, 0.0, 0.0, 0.0, 0.0, 0.0, 0.0, 0.0, 0.0, 0.0, 0.0, 0.0, 0.0, 0.0, 0.0, 0.0, 0.0, 0.0, 0.0, 0.0, 0.0, 0.0, 0.0, 0.0, 0.0, 0.0, 0.0, 0.0, 0.0, 0.0, 0.0, 0.0, 0.0, 0.0, 0.0, 0.0, 0.0, 0.0, 0.0, 0.0, 0.0, 0.0, 0.0, 0.0, 0.0, 0.0, 0.0, 0.0, 0.0, 0.0, 0.0, 0.0, 0.0, 0.0, 0.0, 0.0, 0.0, 0.0, 0.0, 0.0, 0.0, 0.0, 0.0, 0.0, 0.0, 0.0, 0.0, 0.0, 0.0, 0.0, 0.0, 0.0, 0.0, 0.0, 0.0, 0.0, 0.0, 0.0, 0.0, 0.0, 0.0, 0.0, 0.0, 0.0, 0.0, 0.0, 0.0, 0.0, 0.0, 0.0, 0.0, 0.0, 0.0, 0.0, 0.0, 0.0, 0.0, 0.0, 0.0, 0.0, 0.0, 0.0, 0.0, 0.0, 0.0, 0.0, 0.0, 0.0, 0.0, 0.0, 0.0, 0.0, 0.0, 0.0, 0.0, 0.0, 0.0, 0.0, 0.0, 0.0, 0.0, 0.0, 0.0, 0.0, 0.0, 0.0, 0.0, 0.0, 0.0, 0.0, 0.0, 0.0, 0.0, 0.0, 0.0, 0.0, 0.0, 0.0, 0.0, 0.0, 0.0, 0.0, 0.0, 0.0, 0.0, 0.0, 0.0, 0.0, 0.0, 0.0, 0.0, 0.0, 0.0, 0.0, 0.0, 0.0, 0.0, 0.0, 0.0, 0.0, 0.0, 0.0, 0.0, 0.0, 0.0, 0.0, 0.0, 0.0, 0.0, 0.0, 0.0, 0.0, 0.0, 0.0, 0.0, 0.0, 0.0, 0.0, 0.0, 0.0, 0.0, 0.0, 0.0, 0.0, 0.0, 0.0, 0.0, 0.0, 0.0, 0.0, 0.0, 0.0, 0.0, 0.0, 0.0, 0.0, 0.0, 0.0, 0.0, 0.0, 0.0, 0.0, 0.0, 0.0, 0.0, 0.0, 0.0, 0.0, 0.0, 0.0, 0.0, 0.0, 0.0, 0.0, 0.0, 0.0, 0.0, 0.0, 0.0, 0.0, 0.0, 0.0, 0.0, 0.0, 0.0, 0.0, 0.0, 0.0, 0.0, 0.0, 0.0, 0.0, 0.0, 0.0, 0.0, 0.0, 0.0, 0.0, 0.0, 0.0, 0.0, 0.0, 0.0, 0.0, 0.0, 0.0, 0.0, 0.0, 0.0, 0.0, 0.0, 0.0, 0.0, 0.0, 0.0, 0.0, 0.0, 0.0, 0.0, 0.0, 0.0, 0.0, 0.0, 0.0, 0.0, 0.0, 0.0, 0.0, 0.0, 0.0, 0.0, 0.0, 0.0, 0.0, 0.0, 0.0, 0.0, 0.0, 0.0, 0.0, 0.0, 0.0, 0.0, 0.0, 0.0, 0.0, 0.0, 0.0, 0.0, 0.0, 0.0, 0.0, 0.0, 0.0, 0.0, 0.0, 0.0, 0.0, 0.0, 0.0, 0.0, 0.0, 0.0, 0.0, 0.0, 0.0, 0.0, 0.0, 0.0, 0.0, 0.0, 0.0, 0.0, 0.0, 0.0, 0.0, 0.0, 0.0, 0.0, 0.0, 0.0, 0.0, 0.0, 0.0, 0.0, 0.0, 0.0, 0.0, 0.0, 0.0, 0.0, 0.0, 0.0, 0.0, 0.0, 0.0, 0.0, 0.0, 0.0, 0.0, 0.0, 0.0, 0.0, 0.0, 0.0, 0.0, 0.0, 0.0, 0.0, 0.0, 0.0, 0.0, 0.0, 0.0, 0.0, 0.0, 0.0, 0.0, 0.0, 0.0, 0.0, 0.0, 0.0, 0.0, 0.0, 0.0, 0.0, 0.0, 0.0, 0.0, 0.0, 0.0, 0.0, 0.0, 0.0, 0.0, 0.0, 0.0, 0.0, 0.0, 0.0, 0.0, 0.0, 0.0, 0.0, 0.0, 0.0, 0.0, 0.0, 0.0, 0.0, 0.0, 0.0, 0.0, 0.0, 0.0, 0.0, 0.0, 0.0, 0.0, 0.0, 0.0, 0.0, 0.0, 0.0, 0.0, 0.0, 0.0, 0.0, 0.0, 0.0, 0.0, 0.0, 0.0, 0.0, 0.0, 0.0, 0.0, 0.0, 0.0, 0.0, 0.0, 0.0, 0.0, 0.0, 0.0, 0.0, 0.0, 0.0, 0.0, 0.0, 0.0, 0.0, 0.0, 0.0, 0.0, 0.0, 0.0, 0.0, 0.0, 0.0, 0.0, 0.0, 0.0, 0.0, 0.0, 0.0, 0.0, 0.0, 0.0, 0.0, 0.0, 0.0, 0.0, 0.0, 0.0, 0.5658, 0.0001001, 0.693, 0.03417, 0.6688, 0.0924, 0.5576, 0.06259, 0.0, 0.0, 0.0, 0.0, 0.0, 0.0, 0.0, 0.0, 0.0, 0.0, 0.0, 0.0, 0.0, 0.0, 0.0, 0.0, 0.0, 0.0, 0.0, 0.0, 0.0, 0.0, 0.0, 0.0, 0.0, 0.0, 0.0, 0.0, 0.0, 0.0, 0.0, 0.0, 0.0, 0.0, 0.0, 0.0, 0.0, 0.0, 0.0, 0.0, 0.0, 0.0, 0.0, 0.0, 0.0, 0.0, 0.0, 0.0, 0.0, 0.0, 0.0, 0.0, 0.0, 0.0, 0.0, 0.0, 0.0, 0.0, 0.0, 0.0, 0.0, 0.0, 0.0, 0.0, 0.0, 0.0, 0.0, 0.0, 0.0, 0.0, 0.0, 0.0, 0.0, 0.0, 0.0, 0.0, 0.0, 0.0, 0.0, 0.0, 0.0, 0.0, 0.0, 0.0, 0.0, 0.0, 0.0, 0.0, 0.0, 0.0, 0.0, 0.0, 0.0, 0.0, 0.0, 0.0, 0.0, 0.0, 0.0, 0.0, 0.0, 0.0, 0.0, 0.0, 0.0, 0.0, 0.0, 0.0, 0.0, 0.0, 0.0, 0.0, 0.0, 0.0, 0.0, 0.0, 0.0, 0.0, 0.0, 0.0, 0.0, 0.0, 0.0, 0.0, 0.0, 0.0, 0.0, 0.0, 0.0, 0.0, 0.0, 0.0, 0.0, 0.0, 0.0, 0.0, 0.0, 0.0, 0.0, 0.0, 0.0, 0.0, 0.0, 0.0, 0.0, 0.0, 0.0, 0.0, 0.0, 0.0, 0.0, 0.0, 0.0, 0.0, 0.0, 0.0, 0.0, 0.0, 0.0, 0.0, 0.0, 0.0, 0.0, 0.0, 0.0, 0.0, 0.0, 0.0, 0.0, 0.0, 0.0, 0.0, 0.0, 0.0, 0.0, 0.0, 0.0, 0.0, 0.0, 0.0, 0.0, 0.0, 0.0, 0.0, 0.0, 0.0, 0.0, 0.0, 0.0, 0.0, 0.0, 0.0, 0.9658, 0.693, 0.9, 0.8069, 0.85, 0.7686, 0.9076, 0.6688, 0.03417, 0.693, 9.998e-05, 0.5658, 0.06259, 0.5576, 0.0924, 0.6688, 0.4342, 9.998e-05, 0.5658, 0.0001001, 0.5576, 0.06259, 0.4424, 0.06259, 0.9999, 0.5658, 0.9658, 0.693, 0.9076, 0.6688, 0.9374, 0.5576, 0.09998, 0.8069, 0.03417, 0.693, 0.0924, 0.6688, 0.15, 0.7686, 0.307, 0.03417, 0.4342, 9.998e-05, 0.4424, 0.06259, 0.3312, 0.0924, 0.9999, 0.4342, 0.9999, 0.5658, 0.9374, 0.5576, 0.9374, 0.4424, 0.1931, 0.9, 0.09998, 0.8069, 0.15, 0.7686, 0.2314, 0.85, 0.1931, 0.09998, 0.307, 0.03417, 0.3312, 0.0924, 0.2314, 0.15, 0.9658, 0.307, 0.9999, 0.4342, 0.9374, 0.4424, 0.9076, 0.3312, 0.307, 0.9658, 0.1931, 0.9, 0.2314, 0.85, 0.3312, 0.9076, 0.5658, 0.9999, 0.4342, 0.9999, 0.4424, 0.9374, 0.5576, 0.9374, 0.09998, 0.1931, 0.1931, 0.09998, 0.2314, 0.15, 0.15, 0.2314, 0.9, 0.1931, 0.9658, 0.307, 0.9076, 0.3312, 0.85, 0.2314, 0.4342, 0.9999, 0.307, 0.9658, 0.3312, 0.9076, 0.4424, 0.9374, 0.693, 0.9658, 0.5658, 0.9999, 0.5576, 0.9374, 0.6688, 0.9076, 0.03417, 0.307, 0.09998, 0.1931, 0.15, 0.2314, 0.0924, 0.3312, 0.8069, 0.09998, 0.9, 0.1931, 0.85, 0.2314, 0.7686, 0.15, 0.8069, 0.9, 0.693, 0.9658, 0.6688, 0.9076, 0.7686, 0.85, 9.998e-05, 0.4342, 0.03417, 0.307, 0.0924, 0.3312, 0.06259, 0.4424, 0.693, 0.03417, 0.8069, 0.09998, 0.7686, 0.15, 0.6688, 0.0924, 0.9, 0.8069, 0.8069, 0.9, 0.7686, 0.85, 0.85, 0.7686, 9.998e-05, 0.5658, 9.998e-05, 0.4342, 0.06259, 0.4424, 0.06259, 0.5576, 0.0, 0.0, 0.0, 0.0, 0.0, 0.0, 0.0, 0.0, 0.0, 0.0, 0.0, 0.0, 0.0, 0.0, 0.0, 0.0, 0.0, 0.0, 0.0, 0.0, 0.0, 0.0, 0.0, 0.0, 0.0, 0.0, 0.0, 0.0, 0.0, 0.0, 0.0, 0.0, 0.0, 0.0, 0.0, 0.0, 0.0, 0.0, 0.0, 0.0, 0.0, 0.0, 0.0, 0.0, 0.0, 0.0, 0.0, 0.0, 0.0, 0.0, 0.0, 0.0, 0.0, 0.0, 0.0, 0.0, 0.0, 0.0, 0.0, 0.0, 0.0, 0.0, 0.0, 0.0, 0.0, 0.0, 0.0, 0.0, 0.0, 0.0, 0.0, 0.0, 0.0, 0.0, 0.0, 0.0, 0.0, 0.0, 0.0, 0.0, 0.0, 0.0, 0.0, 0.0, 0.0, 0.0, 0.0, 0.0, 0.0, 0.0, 0.0, 0.0, 0.0, 0.0, 0.0, 0.0, 0.0, 0.0, 0.0, 0.0, 0.0, 0.0, 0.0, 0.0, 0.0, 0.0, 0.0, 0.0, 0.0, 0.0, 0.0, 0.0, 0.0, 0.0, 0.0, 0.0, 0.0, 0.0, 0.0, 0.0, 0.0, 0.0, 0.0, 0.0, 0.0, 0.0, 0.0, 0.0, 0.0, 0.0, 0.0, 0.0, 0.0, 0.0, 0.0, 0.0, 0.0, 0.0, 0.0, 0.0, 0.0, 0.0, 0.0, 0.0, 0.0, 0.0, 0.0, 0.0, 0.0, 0.0, 0.0, 0.0, 0.0, 0.0, 0.0, 0.0, 0.0, 0.0, 0.0, 0.0, 0.0, 0.0, 0.0, 0.0, 0.0, 0.0, 0.0, 0.0, 0.0, 0.0, 0.0, 0.0, 0.0, 0.0, 0.0, 0.0, 0.0, 0.0, 0.0, 0.0, 0.0, 0.0, 0.0, 0.0, 0.0, 0.0, 0.0, 0.0, 0.0, 0.0, 0.0, 0.0, 0.2462, 0.9095, 0.0004294, 0.9095, 0.0004294, 0.7804, 0.2462, 0.7804, 0.0, 0.0, 0.0, 0.0, 0.0, 0.0, 0.0, 0.0, 0.0, 0.0, 0.0, 0.0, 0.0, 0.0, 0.0, 0.0, 0.0, 0.0, 0.0, 0.0, 0.0, 0.0, 0.0, 0.0, 0.0, 0.0, 0.0, 0.0, 0.0, 0.0, 0.0, 0.0, 0.0, 0.0, 0.0, 0.0, 0.0, 0.0, 0.0, 0.0, 0.0, 0.0, 0.0, 0.0, 0.0, 0.0, 0.0, 0.0, 0.0, 0.0, 0.0, 0.0, 0.0, 0.0, 0.0, 0.0, 0.0, 0.0, 0.0, 0.0, 0.0, 0.0, 0.0, 0.0, 0.0, 0.0, 0.0, 0.0, 0.0, 0.0, 0.0, 0.0, 0.0, 0.0, 0.0, 0.0, 0.0, 0.0, 0.0, 0.0, 0.0, 0.0, 0.0, 0.0, 0.0, 0.0, 0.0, 0.0, 0.0, 0.0, 0.0, 0.0, 0.0, 0.0, 0.0, 0.0, 0.0, 0.0, 0.0, 0.0, 0.0, 0.0, 0.0, 0.0, 0.0, 0.0, 0.0, 0.0, 0.0, 0.0, 0.0, 0.0, 0.0, 0.0, 0.0, 0.0, 0.0, 0.0, 0.0, 0.0, 0.0, 0.0, 0.0, 0.0, 0.0, 0.0, 0.0, 0.0, 0.0, 0.0, 0.0, 0.0, 0.0, 0.0, 0.0, 0.0, 0.0, 0.0, 0.0, 0.0, 0.0, 0.0, 0.0, 0.0, 0.0, 0.0, 0.0, 0.0, 0.0, 0.0, 0.0, 0.0, 0.0, 0.0, 0.0, 0.0, 0.0, 0.0, 0.0, 0.0, 0.0, 0.0, 0.0, 0.0, 0.0, 0.0, 0.0, 0.0, 0.0, 0.0, 0.0, 0.0, 0.0, 0.0, 0.0, 0.0, 0.0, 0.0, 0.0, 0.0, 0.0, 0.0, 0.0, 0.0, 0.0, 0.0, 0.0, 0.0, 0.0, 0.0, 0.0, 0.0, 0.0004269, 0.7804, 0.2462, 0.7804, 0.2462, 0.9095, 0.0004269, 0.9095, 0.2462, 0.9095, 0.0004294, 0.9095, 0.0004294, 0.7804, 0.2462, 0.7804, 0.2462, 0.9095, 0.0004294, 0.9095, 0.0004294, 0.7804, 0.2462, 0.7804, 0.2462, 0.9095, 0.0004233, 0.9095, 0.0004234, 0.7804, 0.2462, 0.7804, 0.0004294, 0.7804, 0.2462, 0.7804, 0.2462, 0.9095, 0.0004295, 0.9095, 0.0004306, 0.7804, 0.2462, 0.7804, 0.2462, 0.9095, 0.0004306, 0.9095, 0.2462, 0.9095, 0.00043, 0.9095, 0.00043, 0.7804, 0.2462, 0.7804, 0.0004276, 0.7804, 0.2462, 0.7804, 0.2462, 0.9095, 0.0004276, 0.9095, 0.2462, 0.9095, 0.0004347, 0.9095, 0.0004347, 0.7804, 0.2462, 0.7804, 0.2462, 0.9095, 0.000426, 0.9095, 0.0004259, 0.7804, 0.2462, 0.7804, 0.0004264, 0.7804, 0.2462, 0.7804, 0.2462, 0.9095, 0.0004264, 0.9095, 0.2462, 0.9095, 0.0004297, 0.9095, 0.0004297, 0.7804, 0.2462, 0.7804, 0.2462, 0.9095, 0.0004294, 0.9095, 0.0004294, 0.7804, 0.2462, 0.7804, 0.0004294, 0.7804, 0.2462, 0.7804, 0.2462, 0.9095, 0.0004294, 0.9095, 0.2462, 0.9095, 0.0004241, 0.9095, 0.0004241, 0.7804, 0.2462, 0.7804, 0.2462, 0.9095, 0.0004294, 0.9095, 0.0004294, 0.7804, 0.2462, 0.7804, 0.0004303, 0.7804, 0.2462, 0.7804, 0.2462, 0.9095, 0.0004304, 0.9095, 0.2463, 0.9095, 0.0004475, 0.9095, 0.0004475, 0.7804, 0.2463, 0.7804, 0.2462, 0.9095, 0.0004299, 0.9095, 0.00043, 0.7804, 0.2462, 0.7804, 0.2462, 0.9095, 0.0004293, 0.9095, 0.0004293, 0.7804, 0.2462, 0.7804, 0.2462, 0.9095, 0.0004315, 0.9095, 0.0004315, 0.7804, 0.2462, 0.7804, 0.2462, 0.9095, 0.0004308, 0.9095, 0.0004308, 0.7804, 0.2462, 0.7804, 0.2462, 0.9095, 0.0004305, 0.9095, 0.0004305, 0.7804, 0.2462, 0.7804, 0.0, 0.0, 0.0, 0.0, 0.0, 0.0, 0.0, 0.0, 0.0, 0.0, 0.0, 0.0, 0.0, 0.0, 0.0, 0.0, 0.0, 0.0, 0.0, 0.0, 0.0, 0.0, 0.0, 0.0, 0.0, 0.0, 0.0, 0.0, 0.0, 0.0, 0.0, 0.0, 0.0, 0.0, 0.0, 0.0, 0.0, 0.0, 0.0, 0.0, 0.0, 0.0, 0.0, 0.0, 0.0, 0.0, 0.0, 0.0, 0.0, 0.0, 0.0, 0.0, 0.0, 0.0, 0.0, 0.0, 0.0, 0.0, 0.0, 0.0, 0.0, 0.0, 0.0, 0.0, 0.0, 0.0, 0.0, 0.0, 0.0, 0.0, 0.0, 0.0, 0.0, 0.0, 0.0, 0.0, 0.0, 0.0, 0.0, 0.0, 0.0, 0.0, 0.0, 0.0, 0.0, 0.0, 0.0, 0.0, 0.0, 0.0, 0.0, 0.0, 0.0, 0.0, 0.0, 0.0, 0.0, 0.0, 0.0, 0.0, 0.0, 0.0, 0.0, 0.0, 0.0, 0.0, 0.0, 0.0, 0.0, 0.0, 0.0, 0.0, 0.0, 0.0, 0.0, 0.0, 0.0, 0.0, 0.0, 0.0, 0.0, 0.0, 0.0, 0.0, 0.0, 0.0, 0.0, 0.0, 0.0, 0.0, 0.0, 0.0, 0.0, 0.0, 0.0, 0.0, 0.0, 0.0, 0.0, 0.0, 0.0, 0.0, 0.0, 0.0, 0.0, 0.0, 0.0, 0.0, 0.0, 0.0, 0.0, 0.0, 0.0, 0.0, 0.0, 0.0, 0.0, 0.0, 0.0, 0.0, 0.0, 0.0, 0.0, 0.0, 0.0, 0.0, 0.0, 0.0, 0.0, 0.0, 0.0, 0.0, 0.0, 0.0, 0.0, 0.0, 0.0, 0.0, 0.0, 0.0, 0.0, 0.0, 0.0, 0.0, 0.0, 0.0, 0.0, 0.0, 0.0, 0.0, 0.0, 0.0, 0.0, 0.0, 0.0, 0.0, 0.0, 0.0, 0.0, 0.0, 0.0, 0.0, 0.0, 0.0, 0.0, 0.0, 0.0, 0.0, 0.0, 0.0, 0.0, 0.0, 0.0, 0.0, 0.0, 0.0, 0.0, 0.0, 0.0, 0.0, 0.0, 0.0, 0.0, 0.0, 0.0, 0.0, 0.0, 0.0, 0.0, 0.0, 0.0, 0.0, 0.0, 0.0, 0.0, 0.0, 0.0, 0.0, 0.0, 0.0, 0.0, 0.0, 0.0, 0.0, 0.0, 0.0, 0.0, 0.0, 0.0, 0.0, 0.0, 0.0, 0.0, 0.0, 0.0, 0.0, 0.0, 0.0, 0.0, 0.0, 0.0, 0.0, 0.0, 0.0, 0.0, 0.0, 0.0, 0.0, 0.0, 0.0, 0.0, 0.0, 0.0, 0.0, 0.0, 0.0, 0.0, 0.0, 0.0, 0.0, 0.0, 0.0, 0.0, 0.0, 0.0, 0.0, 0.0, 0.0, 0.0, 0.0, 0.0, 0.0, 0.0, 0.0, 0.0, 0.0, 0.0, 0.0, 0.0, 0.0, 0.0, 0.0, 0.0, 0.0, 0.0, 0.0, 0.0, 0.0, 0.0, 0.0, 0.0, 0.0, 0.0, 0.0, 0.0, 0.0, 0.0, 0.0, 0.0, 0.0, 0.0, 0.0, 0.0, 0.0, 0.0, 0.0, 0.0, 0.0, 0.0, 0.0, 0.0, 0.0, 0.0, 0.0, 0.0, 0.0, 0.0, 0.0, 0.0, 0.0, 0.0, 0.0, 0.0, 0.0, 0.0, 0.0, 0.0, 0.0, 0.0, 0.0, 0.0, 0.0, 0.0, 0.0, 0.0, 0.0, 0.0, 0.0, 0.0, 0.0, 0.0, 0.0, 0.0, 0.0, 0.0, 0.0, 0.0, 0.0, 0.0, 0.0, 0.0, 0.0, 0.0, 0.0, 0.0, 0.0, 0.0, 0.0, 0.0, 0.0, 0.0, 0.0, 0.0, 0.0, 0.0, 0.0, 0.0, 0.0, 0.0, 0.0, 0.0, 0.0, 0.0, 0.0, 0.0, 0.0, 0.0, 0.0, 0.0, 0.0, 0.0, 0.0, 0.0, 0.0, 0.0, 0.0, 0.0, 0.0, 0.0, 0.0, 0.0, 0.0, 0.0, 0.0, 0.0, 0.0, 0.0, 0.0, 0.0, 0.0, 0.0, 0.0, 0.0, 0.0, 0.0, 0.0, 0.0, 0.0, 0.0, 0.0, 0.0, 0.0, 0.0, 0.0, 0.0, 0.0, 0.0, 0.0, 0.0, 0.0, 0.0, 0.0, 0.0, 0.0, 0.0, 0.0, 0.0, 0.0, 0.0, 0.0, 0.0, 0.0, 0.0, 0.0, 0.0, 0.0, 0.0, 0.0, 0.0, 0.0, 0.0, 0.0, 0.0, 0.0, 0.0, 0.0, 0.0, 0.0, 0.0, 0.0, 0.0, 0.0, 0.0, 0.0, 0.0, 0.0, 0.0, 0.0, 0.0, 0.0, 0.0, 0.0, 0.0, 0.0, 0.0, 0.0, 0.0, 0.0, 0.0, 0.0, 0.0, 0.0, 0.0, 0.0, 0.0, 0.0, 0.0, 0.0, 0.0, 0.0, 0.0, 0.0, 0.0, 0.0, 0.0, 0.0, 0.0, 0.0, 0.0, 0.0, 0.0, 0.0, 0.0, 0.0, 0.0, 0.0, 0.0, 0.0, 0.0, 0.0, 0.0, 0.0, 0.0, 0.0, 0.0, 0.0, 0.0, 0.0, 0.0, 0.0, 0.0, 0.0, 0.0, 0.0, 0.0, 0.0, 0.0, 0.0, 0.0, 0.0, 0.0, 0.0, 0.0, 0.0, 0.0, 0.0, 0.0, 0.0, 0.0, 0.0, 0.0, 0.0, 0.0, 0.0, 0.0, 0.0, 0.0, 0.0, 0.0, 0.0, 0.0, 0.0, 0.0, 0.0, 0.0, 0.0, 0.0, 0.0, 0.0, 0.0, 0.0, 0.0, 0.0, 0.0, 0.0, 0.0, 0.0, 0.0, 0.0, 0.0, 0.0, 0.0, 0.0, 0.0, 0.0, 0.0, 0.0, 0.0, 0.0, 0.0, 0.0, 0.0, 0.0, 0.0, 0.0, 0.0, 0.0, 0.0, 0.0, 0.0, 0.0, 0.0, 0.0, 0.0, 0.0, 0.0, 0.0, 0.0, 0.0, 0.0, 0.0, 0.0, 0.0, 0.0, 0.0, 0.0, 0.0, 0.0, 0.0, 0.0, 0.0, 0.0, 0.0, 0.0, 0.0, 0.0, 0.0, 0.0, 0.0, 0.0, 0.0, 0.0, 0.0, 0.0, 0.0, 0.0, 0.0, 0.0, 0.0, 0.0, 0.0, 0.0, 0.0, 0.0, 0.0, 0.0, 0.0, 0.0, 0.0, 0.0, 0.0, 0.0, 0.0, 0.0, 0.0, 0.0, 0.0, 0.0, 0.0, 0.0, 0.0, 0.0, 0.0, 0.0, 0.0, 0.0, 0.0, 0.0, 0.0, 0.0, 0.0, 0.0, 0.0, 0.0, 0.0, 0.0, 0.0, 0.0, 0.0, 0.0, 0.0, 0.0, 0.0, 0.0, 0.0, 0.0, 0.0, 0.0, 0.0, 0.0, 0.0, 0.0, 0.0, 0.0, 0.0, 0.0, 0.0, 0.0, 0.0, 0.0, 0.0, 0.0, 0.0, 0.0, 0.0, 0.0, 0.0, 0.0, 0.0, 0.0, 0.0, 0.0, 0.0, 0.0, 0.0, 0.0, 0.0, 0.0, 0.0, 0.0, 0.0, 0.0, 0.0, 0.0, 0.0, 0.0, 0.0, 0.0, 0.0, 0.0, 0.0, 0.0, 0.0, 0.0, 0.0, 0.0, 0.0, 0.0, 0.0, 0.0, 0.0, 0.0, 0.0, 0.0, 0.0, 0.0, 0.0, 0.0, 0.0, 0.0, 0.0, 0.0, 0.0, 0.0, 0.0, 0.0, 0.0, 0.0, 0.0, 0.0, 0.0, 0.0, 0.0, 0.0, 0.0, 0.0, 0.0, 0.0, 0.0, 0.0, 0.0, 0.0, 0.0, 0.0, 0.0, 0.0, 0.0, 0.0, 0.0, 0.0, 0.0, 0.0, 0.0, 0.0, 0.0, 0.0, 0.0, 0.0, 0.0, 0.0, 0.0, 0.0, 0.0, 0.0, 0.0, 0.0, 0.0, 0.0, 0.0, 0.0, 0.0, 0.0, 0.0, 0.0, 0.0, 0.0, 0.0, 0.0, 0.0, 0.0, 0.0, 0.0, 0.0, 0.0, 0.0, 0.0, 0.0, 0.0, 0.0, 0.0, 0.0, 0.0, 0.0, 0.0, 0.0, 0.0, 0.0, 0.0, 0.0, 0.0, 0.0, 0.0, 0.0, 0.0, 0.0, 0.0, 0.0, 0.0, 0.0, 0.0, 0.0, 0.0, 0.0, 0.0, 0.0, 0.0, 0.0, 0.0, 0.0, 0.0, 0.0, 0.0, 0.0, 0.0, 0.0, 0.0, 0.0, 0.0, 0.0, 0.0, 0.0, 0.0, 0.0, 0.0, 0.0, 0.0, 0.0, 0.0, 0.0, 0.0, 0.0, 0.0, 0.0, 0.0, 0.0, 0.0, 0.0, 0.0, 0.0, 0.0, 0.0, 0.0, 0.0, 0.0, 0.0, 0.0, 0.0, 0.0, 0.0, 0.0, 0.0, 0.0, 0.0, 0.0, 0.0, 0.0, 0.0, 0.0, 0.0, 0.0, 0.0, 0.0, 0.0, 0.0, 0.0, 0.0, 0.0, 0.0, 0.0, 0.0, 0.0, 0.0, 0.0, 0.0, 0.0, 0.0, 0.0, 0.0, 0.0, 0.0, 0.0, 0.0, 0.0, 0.0, 0.0, 0.0, 0.0, 0.0, 0.0, 0.0, 0.0, 0.0, 0.0, 0.0, 0.0, 0.0, 0.0, 0.0, 0.0, 0.0, 0.0, 0.0, 0.0, 0.0, 0.0, 0.0, 0.0, 0.0, 0.0, 0.0, 0.0, 0.0, 0.0, 0.0, 0.0, 0.0, 0.0, 0.0, 0.0, 0.0, 0.0, 0.0, 0.0, 0.0, 0.0, 0.0, 0.0, 0.0, 0.0, 0.0, 0.0, 0.0, 0.0, 0.0, 0.0, 0.0, 0.0, 0.0, 0.0, 0.0, 0.0, 0.0, 0.0, 0.0, 0.0, 0.0, 0.0, 0.0, 0.0, 0.0, 0.0, 0.0, 0.0, 0.0, 0.0, 0.0, 0.0, 0.0, 0.0, 0.0, 0.0, 0.0, 0.0, 0.0, 0.0, 0.0, 0.0, 0.0, 0.0, 0.0, 0.0, 0.0, 0.0, 0.0, 0.0, 0.0, 0.0, 0.0, 0.0, 0.0, 0.0, 0.0, 0.0, 0.0, 0.0, 0.0, 0.0, 0.0, 0.0, 0.0, 0.0, 0.0, 0.0, 0.0, 0.0, 0.0, 0.0, 0.0, 0.0, 0.0, 0.0, 0.0, 0.0, 0.0, 0.0, 0.0, 0.0, 0.0, 0.0, 0.0, 0.0, 0.0, 0.0, 0.0, 0.0, 0.0, 0.0, 0.0, 0.0, 0.0, 0.0, 0.0, 0.0, 0.0, 0.0, 0.0, 0.0, 0.0, 0.0, 0.0, 0.0, 0.0, 0.0, 0.0, 0.0, 0.0, 0.0, 0.0, 0.0, 0.0, 0.0, 0.0, 0.0, 0.0, 0.0, 0.0, 0.0, 0.0, 0.0, 0.0, 0.0, 0.0, 0.0, 0.0, 0.0, 0.0, 0.0, 0.0, 0.0, 0.0, 0.0, 0.0, 0.0, 0.0, 0.0, 0.0, 0.0, 0.0, 0.0, 0.0, 0.0, 0.0, 0.0, 0.0, 0.0, 0.0, 0.0, 0.0, 0.0, 0.0, 0.0, 0.0, 0.0, 0.0, 0.0, 0.0, 0.0, 0.0, 0.0, 0.0, 0.0, 0.0, 0.0, 0.0, 0.0, 0.0, 0.0, 0.0, 0.0, 0.0, 0.0, 0.0, 0.0, 0.0, 0.0, 0.0, 0.0, 0.0, 0.0, 0.0, 0.0, 0.0, 0.0, 0.0, 0.0, 0.0, 0.0, 0.0, 0.0, 0.0, 0.0, 0.0, 0.0, 0.0, 0.0, 0.0, 0.0, 0.0, 0.0, 0.0, 0.0, 0.0, 0.0, 0.0, 0.0, 0.0, 0.0, 0.0, 0.0, 0.0, 0.0, 0.0, 0.0, 0.0, 0.0, 0.0, 0.0, 0.0, 0.0, 0.0, 0.0, 0.0, 0.0, 0.0, 0.0, 0.0, 0.0, 0.0, 0.0, 0.0, 0.0, 0.0, 0.0, 0.0, 0.0, 0.0, 0.0, 0.0, 0.0, 0.0, 0.0, 0.0, 0.0, 0.0, 0.0, 0.0, 0.0, 0.0, 0.0, 0.0, 0.0, 0.0, 0.0, 0.0, 0.0, 0.0, 0.0, 0.0, 0.0, 0.0, 0.0, 0.0, 0.0, 0.0, 0.0, 0.0, 0.0, 0.0, 0.0, 0.0, 0.0, 0.0, 0.0, 0.0, 0.0, 0.0, 0.0, 0.0, 0.0, 0.0, 0.0, 0.0, 0.0, 0.0, 0.0, 0.0, 0.0, 0.0, 0.0, 0.0, 0.0, 0.0, 0.0, 0.0, 0.0, 0.0, 0.0, 0.0, 0.0, 0.0, 0.0, 0.0, 0.0, 0.0, 0.0, 0.0, 0.0, 0.0, 0.0, 0.0, 0.0, 0.0, 0.0, 0.0, 0.0, 0.0, 0.0, 0.0, 0.0, 0.0, 0.0, 0.0, 0.0, 0.0, 0.0, 0.0, 0.0, 0.0, 0.0, 0.0, 0.0, 0.0, 0.0, 0.0, 0.0, 0.0, 0.0, 0.0, 0.0, 0.0, 0.0, 0.0, 0.0, 0.0, 0.0, 0.0, 0.0, 0.0, 0.0, 0.0, 0.0, 0.0, 0.0, 0.0, 0.0, 0.0, 0.0, 0.0, 0.0, 0.0, 0.0, 0.0, 0.0, 0.0, 0.0, 0.0, 0.0, 0.0, 0.0, 0.0, 0.0, 0.0, 0.0, 0.0, 0.0, 0.0, 0.0, 0.0, 0.0, 0.0, 0.0, 0.0, 0.0, 0.0, 0.0, 0.0, 0.0, 0.0, 0.0, 0.0, 0.0, 0.0, 0.0, 0.0, 0.0, 0.0, 0.0, 0.0, 0.0, 0.0, 0.0, 0.0, 0.0, 0.0, 0.0, 0.0, 0.0, 0.0, 0.0, 0.0, 0.0, 0.0, 0.0, 0.0, 0.0, 0.0, 0.0, 0.0, 0.0, 0.0, 0.0, 0.0, 0.0, 0.0, 0.0, 0.0, 0.0, 0.0, 0.0, 0.0, 0.0, 0.0, 0.0, 0.0, 0.0, 0.0, 0.0, 0.0, 0.0, 0.0, 0.0, 0.0, 0.0, 0.0, 0.0, 0.0, 0.0, 0.0, 0.0, 0.0, 0.0, 0.0, 0.0, 0.0, 0.0, 0.0, 0.0, 0.0, 0.0, 0.0, 0.0, 0.0, 0.0, 0.0, 0.0, 0.0, 0.0, 0.0, 0.0, 0.0, 0.0, 0.0, 0.0, 0.0, 0.0, 0.0, 0.0, 0.0, 0.0, 0.0, 0.0, 0.0, 0.0, 0.0, 0.0, 0.0, 0.0, 0.0, 0.0, 0.0, 0.0, 0.0, 0.0, 0.0, 0.0, 0.0, 0.0, 0.0, 0.0, 0.0, 0.0, 0.0, 0.0, 0.0, 0.0, 0.0, 0.0, 0.0, 0.0, 0.0, 0.0, 0.0, 0.0, 0.0, 0.0, 0.0, 0.0, 0.0, 0.0, 0.0, 0.0, 0.0, 0.0, 0.0, 0.0, 0.0, 0.0, 0.0, 0.0, 0.0, 0.0, 0.0, 0.0, 0.0, 0.0, 0.0, 0.0, 0.0, 0.0, 0.0, 0.0, 0.0, 0.0, 0.0, 0.0, 0.0, 0.0, 0.0, 0.0, 0.0, 0.0, 0.0, 0.0, 0.0, 0.0, 0.0, 0.0, 0.0, 0.0, 0.0, 0.0, 0.0, 0.0, 0.0, 0.0, 0.0, 0.0, 0.0, 0.0, 0.0, 0.0, 0.0, 0.0, 0.0, 0.0, 0.0, 0.0, 0.0, 0.0, 0.0, 0.0, 0.0, 0.0, 0.0, 0.0, 0.0, 0.0, 0.0, 0.0, 0.0, 0.0, 0.0, 0.0, 0.0, 0.0, 0.0, 0.0, 0.0, 0.0, 0.0, 0.0, 0.0, 0.0, 0.0, 0.0, 0.0, 0.0, 0.0, 0.0, 0.0, 0.0, 0.0, 0.0, 0.0, 0.0, 0.0, 0.0, 0.0, 0.0, 0.0, 0.0, 0.0, 0.0, 0.0, 0.0, 0.0, 0.0, 0.0, 0.0, 0.0, 0.0, 0.0, 0.0, 0.0, 0.0, 0.0, 0.0, 0.0, 0.0, 0.0, 0.0, 0.0, 0.0, 0.0, 0.0, 0.0, 0.0, 0.0, 0.0, 0.0, 0.0, 0.0, 0.0, 0.0, 0.0, 0.0, 0.0, 0.0, 0.0, 0.0, 0.0, 0.0, 0.0, 0.0, 0.0, 0.0, 0.0, 0.0, 0.0, 0.0, 0.0, 0.0, 0.0, 0.0, 0.0, 0.0, 0.0, 0.0, 0.0, 0.0, 0.0, 0.0, 0.0, 0.0, 0.0, 0.0, 0.0, 0.0, 0.0, 0.0, 0.0, 0.0, 0.0, 0.0, 0.0, 0.0, 0.0, 0.0, 0.0, 0.0, 0.0, 0.0, 0.0, 0.0, 0.0, 0.0, 0.0, 0.0, 0.0, 0.0, 0.0, 0.0, 0.0, 0.0, 0.0, 0.0, 0.0, 0.0, 0.0, 0.0, 0.0, 0.0, 0.0, 0.0, 0.0, 0.0, 0.0, 0.0, 0.0, 0.0, 0.0, 0.0, 0.0, 0.0, 0.0, 0.0, 0.0, 0.0, 0.0, 0.0, 0.0, 0.0, 0.0, 0.0, 0.0, 0.0, 0.0, 0.0, 0.0, 0.0, 0.0, 0.0, 0.0, 0.0, 0.0, 0.0, 0.0, 0.0, 0.0, 0.0, 0.0, 0.0, 0.0, 0.0, 0.0, 0.0, 0.0, 0.0, 0.0, 0.0, 0.0, 0.0, 0.0, 0.0, 0.0, 0.0, 0.0, 0.0, 0.0, 0.0, 0.0, 0.0, 0.0, 0.0, 0.0, 0.0, 0.0, 0.0, 0.0, 0.0, 0.0, 0.0, 0.0, 0.0, 0.0, 0.0, 0.0, 0.0, 0.0, 0.0, 0.0, 0.0, 0.0, 0.0, 0.0, 0.0, 0.0, 0.0, 0.0, 0.0, 0.0, 0.0, 0.0, 0.0, 0.0, 0.0, 0.0, 0.0, 0.0, 0.0, 0.0, 0.0, 0.0, 0.0, 0.0, 0.0, 0.0, 0.0, 0.0, 0.0, 0.0, 0.0, 0.0, 0.0, 0.0, 0.0, 0.0, 0.0, 0.0, 0.0, 0.0, 0.0, 0.0, 0.0, 0.0, 0.0, 0.0, 0.0, 0.0, 0.0, 0.0, 0.0, 0.0, 0.0, 0.0, 0.0, 0.0, 0.0, 0.0, 0.0, 0.0, 0.0, 0.0, 0.0, 0.0, 0.0, 0.0, 0.0, 0.0, 0.0, 0.0, 0.0, 0.0, 0.0, 0.0, 0.0, 0.0, 0.0, 0.0, 0.0, 0.0, 0.0, 0.0, 0.0, 0.0, 0.0, 0.0, 0.0, 0.0, 0.0, 0.0, 0.0, 0.0, 0.0, 0.0, 0.0, 0.0, 0.0, 0.0, 0.0, 0.0, 0.0, 0.0, 0.0, 0.0, 0.0, 0.0, 0.0, 0.0, 0.0, 0.0, 0.0, 0.0, 0.0, 0.0, 0.0, 0.0, 0.0, 0.0, 0.0, 0.0, 0.0, 0.0, 0.0, 0.0, 0.0, 0.0, 0.0, 0.0, 0.0, 0.0, 0.0, 0.0, 0.0, 0.0, 0.0, 0.0, 0.0, 0.0, 0.0, 0.0, 0.0, 0.0, 0.0, 0.0, 0.0, 0.0, 0.0, 0.0, 0.0, 0.0, 0.0, 0.0, 0.0, 0.0, 0.0, 0.0, 0.0, 0.0, 0.0, 0.0, 0.0, 0.0, 0.0, 0.0, 0.0, 0.0, 0.0, 0.0, 0.0, 0.0, 0.0, 0.0, 0.0, 0.0, 0.0, 0.0, 0.0, 0.0, 0.0, 0.0, 0.0, 0.0, 0.0, 0.0, 0.0, 0.0, 0.0, 0.0, 0.0, 0.0, 0.0, 0.0, 0.0, 0.0, 0.0, 0.0, 0.0, 0.0, 0.0, 0.0, 0.0, 0.0, 0.0, 0.0, 0.0, 0.0, 0.0, 0.0, 0.0, 0.0, 0.0, 0.0, 0.0, 0.0, 0.0, 0.0, 0.0, 0.0, 0.0, 0.0, 0.0, 0.0, 0.0, 0.0, 0.0, 0.0, 0.0, 0.0, 0.0, 0.0, 0.0, 0.0, 0.0, 0.0, 0.0, 0.0, 0.0, 0.0, 0.0, 0.0, 0.0, 0.0, 0.0, 0.0, 0.0, 0.0, 0.0, 0.0, 0.0, 0.0, 0.0, 0.0, 0.0, 0.0, 0.0, 0.0, 0.0, 0.0, 0.0, 0.0, 0.0, 0.0, 0.0, 0.0, 0.0, 0.0, 0.0, 0.0, 0.0, 0.0, 0.0, 0.0, 0.0, 0.0, 0.0, 0.0, 0.0])
me_cone.use_remesh_preserve_volume = False
me_cone.use_remesh_preserve_attributes = False
me_cone.use_mirror_vertex_groups = False
me_cone.update()

# ---- objects
ob_cone_001 = bpy.data.objects.new('Cone.001', me_cone_001)
ob_cone = bpy.data.objects.new('Cone', me_cone)
ob_lamp = bpy.data.objects.new('Lamp', light_lamp)
ob_camera = bpy.data.objects.new('Camera', cam_camera)

# ---- transforms, parenting, visibility, modifiers, constraints
ob_cone_001.location = (0.0, 0.0, 0.0)
ob_cone_001.lineart.crease_threshold = 0.0
ob_cone.location = (0.0, 0.0, 0.0)
ob_cone.lineart.crease_threshold = 0.0
ob_lamp.location = (4.076, 1.005, 5.904)
ob_lamp.rotation_euler = (0.6503, 0.05522, 1.866)
ob_lamp.lock_rotations_4d = False
ob_lamp.empty_display_type = 'ARROWS'
ob_lamp.color = (0.0, 0.0, 0.0, 0.0)
ob_lamp.lineart.crease_threshold = 0.0
ob_camera.location = (7.481, -6.508, 5.344)
ob_camera.rotation_euler = (1.109, 0.0, 0.8149)
ob_camera.lock_rotations_4d = False
ob_camera.empty_display_type = 'ARROWS'
ob_camera.color = (0.0, 0.0, 0.0, 0.0)
ob_camera.display_type = 'WIRE'
ob_camera.lineart.crease_threshold = 0.0

# ---- collection membership
col_collection_1.objects.link(ob_cone_001)
col_collection_1.objects.link(ob_cone)
col_collection_1.objects.link(ob_lamp)
col_collection_1.objects.link(ob_camera)

# ---- scene / render settings (as saved in the file)
scene.camera = ob_camera
scene.frame_start = 1; scene.frame_end = 250; scene.frame_set(1)
scene.render.engine = 'BLENDER_EEVEE_NEXT'
scene.render.resolution_percentage = 50
scene.render.dither_intensity = 0.0
scene.cycles.use_denoising = False
scene.cycles.samples = 128
scene.cycles.sampling_pattern = 'TABULATED_SOBOL'
scene.cycles.light_sampling_threshold = 0.0
scene.cycles.use_adaptive_sampling = False
scene.cycles.use_light_tree = False
scene.cycles.blur_glossy = 0.0
scene.cycles.sample_clamp_indirect = 0.0
scene.view_settings.view_transform = 'Standard'
bpy.context.view_layer.update()

